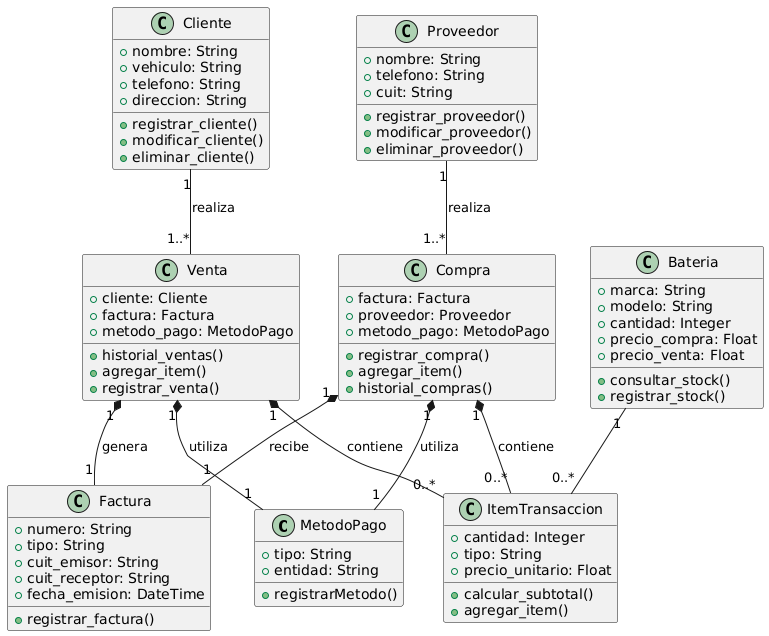

The diagram above was rendered by PlantUML. Its source (embedded in the PNG):
@startuml
class MetodoPago {
  + tipo: String
  + entidad: String
  + registrarMetodo()
}

class Factura {
  + numero: String
  + tipo: String
  + cuit_emisor: String
  + cuit_receptor: String
  + fecha_emision: DateTime
  + registrar_factura()
}

class Venta {
  + cliente: Cliente
  + factura: Factura
  + metodo_pago: MetodoPago
  + historial_ventas()
  + agregar_item()
  + registrar_venta()
}

class Compra {
  + factura: Factura
  + proveedor: Proveedor
  + metodo_pago: MetodoPago
  + registrar_compra()
  + agregar_item()
  + historial_compras()
}

Venta "1" *-- "1" Factura : genera
Venta "1" *-- "1" MetodoPago : utiliza
Compra "1" *-- "1" Factura : recibe
Compra "1" *-- "1" MetodoPago : utiliza

class Bateria {
  + marca: String
  + modelo: String
  + cantidad: Integer
  + precio_compra: Float
  + precio_venta: Float
  + consultar_stock()
  + registrar_stock()
}

class ItemTransaccion {
  + cantidad: Integer
  + tipo: String
  + precio_unitario: Float
  + calcular_subtotal()
  + agregar_item()
}

class Cliente {
  + nombre: String
  + vehiculo: String
  + telefono: String
  + direccion: String
  + registrar_cliente()
  + modificar_cliente()
  + eliminar_cliente()
}

class Proveedor {
  + nombre: String
  + telefono: String
  + cuit: String
  + registrar_proveedor()
  + modificar_proveedor()
  + eliminar_proveedor()
}

Venta "1" *-- "0..*" ItemTransaccion : contiene
Compra "1" *-- "0..*" ItemTransaccion : contiene
Bateria "1" -- "0..*" ItemTransaccion
Cliente "1" -- "1..*" Venta : realiza
Proveedor "1" -- "1..*" Compra : realiza
@enduml